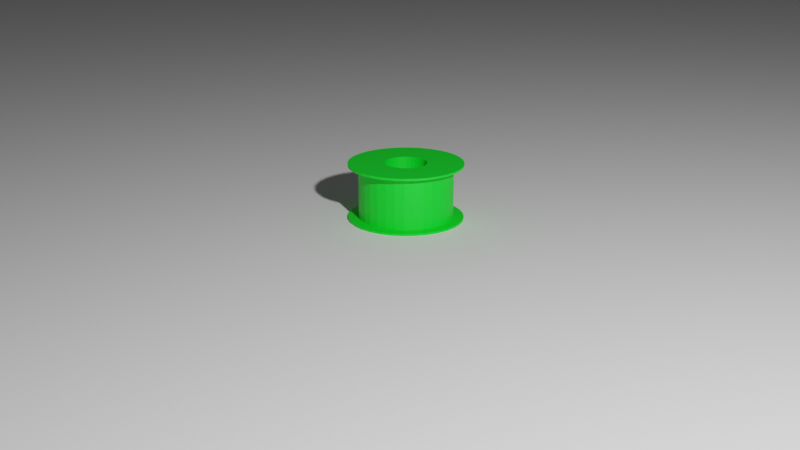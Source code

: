 # Source: selongsong_timah.blend  (saved by Blender 2.92.15; exported with 4.5.12 LTS)
import bpy
from mathutils import Matrix  # noqa: F401  (used for matrix-valued properties, if any)

bpy.ops.wm.read_factory_settings(use_empty=True)
scene = bpy.context.scene
scene.name = 'Scene'

# ---- collections
col_collection = bpy.data.collections.new('Collection'); scene.collection.children.link(col_collection)

# ---- materials (node trees are filled in below, after node groups)
mat_material_001 = bpy.data.materials.new('Material.001')
mat_material_001.use_transparent_shadow = False

# ---- material node trees
mat_material_001.use_nodes = True; mat_material_001.node_tree.nodes.clear()
_N = mat_material_001.node_tree.nodes; _L = mat_material_001.node_tree.links
n0 = _N.new('ShaderNodeBsdfPrincipled'); n0.name = 'Principled BSDF'; n0.location = (10, 300)
n0.distribution = 'GGX'
n0.subsurface_method = 'BURLEY'
n0.inputs[0].default_value = (0.0, 0.8, 0.01954, 1.0)
n0.inputs[3].default_value = 1.45
n0.inputs[27].default_value = (0.0, 0.0, 0.0, 1.0)
n0.inputs[28].default_value = 1.0
n1 = _N.new('ShaderNodeOutputMaterial'); n1.name = 'Material Output'; n1.location = (300, 300)
_L.new(n0.outputs[0], n1.inputs[0])
n1.is_active_output = True

# ---- world
world_world = bpy.data.worlds.new('World'); scene.world = world_world
world_world.use_nodes = True; world_world.node_tree.nodes.clear()
_N = world_world.node_tree.nodes; _L = world_world.node_tree.links
n0 = _N.new('ShaderNodeOutputWorld'); n0.name = 'World Output'; n0.location = (300, 300)
n1 = _N.new('ShaderNodeBackground'); n1.name = 'Background'; n1.location = (10, 300)
n1.inputs[0].default_value = (0.05088, 0.05088, 0.05088, 1.0)
_L.new(n1.outputs[0], n0.inputs[0])
n0.is_active_output = True
world_world.color = (0.05088, 0.05088, 0.05088)
world_world.use_sun_shadow = False
world_world.sun_shadow_jitter_overblur = 0.0

# ---- cameras
cam_camera = bpy.data.cameras.new('Camera')
cam_camera.clip_end = 100.0
cam_camera.ortho_scale = 7.314

# ---- lights
light_light = bpy.data.lights.new('Light', 'POINT')
light_light.transmission_factor = 0.0
light_light.energy = 1000.0
light_light.shadow_soft_size = 0.1
light_light.shadow_maximum_resolution = 0.006
light_light.use_absolute_resolution = True

# ---- meshes
me_cylinder = bpy.data.meshes.new('Cylinder')
me_cylinder.from_pydata([(0.0, 0.8182, -0.9259), (0.3131, -0.7559, -0.9259), (-0.6803, 0.4546, 0.9259), (0.0, 0.8182, 0.9259), (-0.8182, 7.9e-07, -0.9259), (0.1596, -0.8025, -0.9259), (-0.8182, 7.9e-07, 0.9259), (-0.7559, 0.3131, 0.9259), (0.1596, 0.8025, -0.9259), (0.1596, 0.8025, 0.9259), (0.5785, -0.5785, -0.9259), (-0.8025, 0.1596, -0.9259), (-0.8025, 0.1596, 0.9259), (0.7559, 0.3131, -0.9259), (0.3131, 0.7559, -0.9259), (0.3131, 0.7559, 0.9259), (0.8182, 6.177e-08, -0.9259), (-0.7559, 0.3131, -0.9259), (-0.7559, -0.3131, 0.9259), (0.4546, 0.6803, -0.9259), (0.4546, 0.6803, 0.9259), (0.6803, -0.4546, -0.9259), (-0.6803, 0.4546, -0.9259), (0.7559, -0.3131, -0.9259), (0.5785, 0.5785, -0.9259), (0.5785, 0.5785, 0.9259), (-0.4546, -0.6803, 0.9259), (-0.3131, -0.7559, 0.9259), (-0.5785, 0.5785, -0.9259), (-0.5785, 0.5785, 0.9259), (-0.6803, -0.4546, 0.9259), (0.8025, -0.1596, -0.9259), (0.6803, 0.4546, -0.9259), (0.6803, 0.4546, 0.9259), (-0.5785, -0.5785, 0.9259), (0.1596, -0.8025, -0.9259), (-0.4546, 0.6803, 0.9259), (-0.4546, 0.6803, -0.9259), (-2.666e-07, -0.8182, -0.9259), (0.7559, 0.3131, 0.9259), (-0.1596, -0.8025, -0.9259), (-0.3131, -0.7559, -0.9259), (-0.3131, 0.7559, -0.9259), (-0.3131, 0.7559, 0.9259), (0.8025, 0.1596, -0.9259), (0.8025, 0.1596, 0.9259), (-0.4546, -0.6803, -0.9259), (-0.1596, 0.8025, -0.9259), (-0.1596, 0.8025, 0.9259), (0.8182, 6.177e-08, 0.9259), (-0.7559, -0.3131, -0.9259), (-0.8025, -0.1596, 0.9259), (0.8025, -0.1596, 0.9259), (0.5785, -0.5785, 0.9259), (0.6803, -0.4546, 0.9259), (0.7559, -0.3131, 0.9259), (-2.666e-07, -0.8182, 0.9259), (0.1596, -0.8025, 0.9259), (-0.1596, -0.8025, 0.9259), (0.4546, -0.6803, -0.9259), (0.4546, -0.6803, 0.9259), (-0.6803, -0.4546, -0.9259), (-0.5785, -0.5785, -0.9259), (0.3131, -0.7559, 0.9259), (-0.8025, -0.1596, -0.9259), (0.0, 1.0, -1.0), (0.0, 1.0, 1.0), (0.1951, 0.9808, -1.0), (0.1951, 0.9808, 1.0), (0.3827, 0.9239, -1.0), (0.3827, 0.9239, 1.0), (0.5556, 0.8315, -1.0), (0.5556, 0.8315, 1.0), (0.7071, 0.7071, -1.0), (0.7071, 0.7071, 1.0), (0.8315, 0.5556, -1.0), (0.8315, 0.5556, 1.0), (0.9239, 0.3827, -1.0), (0.9239, 0.3827, 1.0), (0.9808, 0.1951, -1.0), (0.9808, 0.1951, 1.0), (1.0, 7.55e-08, -1.0), (1.0, 7.55e-08, 1.0), (0.9808, -0.1951, -1.0), (0.9808, -0.1951, 1.0), (0.9239, -0.3827, -1.0), (0.9239, -0.3827, 1.0), (0.8315, -0.5556, -1.0), (0.8315, -0.5556, 1.0), (0.7071, -0.7071, -1.0), (0.7071, -0.7071, 1.0), (0.5556, -0.8315, -1.0), (0.5556, -0.8315, 1.0), (0.3827, -0.9239, -1.0), (0.3827, -0.9239, 1.0), (0.1951, -0.9808, -1.0), (0.1951, -0.9808, 1.0), (-3.258e-07, -1.0, -1.0), (-3.258e-07, -1.0, 1.0), (-0.1951, -0.9808, -1.0), (-0.1951, -0.9808, 1.0), (-0.3827, -0.9239, -1.0), (-0.3827, -0.9239, 1.0), (-0.5556, -0.8315, -1.0), (-0.5556, -0.8315, 1.0), (-0.7071, -0.7071, -1.0), (-0.7071, -0.7071, 1.0), (-0.8315, -0.5556, -1.0), (-0.8315, -0.5556, 1.0), (-0.9239, -0.3827, -1.0), (-0.9239, -0.3827, 1.0), (-0.9808, -0.1951, -1.0), (-0.9808, -0.1951, 1.0), (-1.0, 9.656e-07, -1.0), (-1.0, 9.656e-07, 1.0), (-0.9808, 0.1951, -1.0), (-0.9808, 0.1951, 1.0), (-0.9239, 0.3827, -1.0), (-0.9239, 0.3827, 1.0), (-0.8315, 0.5556, -1.0), (-0.8315, 0.5556, 1.0), (-0.7071, 0.7071, -1.0), (-0.7071, 0.7071, 1.0), (-0.5556, 0.8315, -1.0), (-0.5556, 0.8315, 1.0), (-0.3827, 0.9239, -1.0), (-0.3827, 0.9239, 1.0), (-0.1951, 0.9808, -1.0), (-0.1951, 0.9808, 1.0), (0.0, 0.3636, -1.0), (0.0, 0.3636, 1.0), (-0.202, -0.3024, -1.0), (-0.202, -0.3024, 1.0), (0.07094, 0.3566, -1.0), (0.07094, 0.3566, 1.0), (-0.2571, -0.2571, -1.0), (-0.2571, -0.2571, 1.0), (0.1392, 0.336, -1.0), (0.1392, 0.336, 1.0), (-0.3024, -0.202, -1.0), (-0.3024, -0.202, 1.0), (0.202, 0.3024, -1.0), (0.202, 0.3024, 1.0), (-0.336, -0.1392, -1.0), (-0.336, -0.1392, 1.0), (0.2571, 0.2571, -1.0), (0.2571, 0.2571, 1.0), (-0.3566, -0.07094, -1.0), (-0.3566, -0.07094, 1.0), (0.3024, 0.202, -1.0), (0.3024, 0.202, 1.0), (-0.3636, 3.511e-07, -1.0), (-0.3636, 3.511e-07, 1.0), (0.336, 0.1392, -1.0), (0.336, 0.1392, 1.0), (-0.3566, 0.07094, -1.0), (-0.3566, 0.07094, 1.0), (0.3566, 0.07094, -1.0), (0.3566, 0.07094, 1.0), (-0.336, 0.1392, -1.0), (-0.336, 0.1392, 1.0), (0.3636, 2.745e-08, -1.0), (0.3636, 2.745e-08, 1.0), (-0.3024, 0.202, -1.0), (-0.3024, 0.202, 1.0), (0.3566, -0.07094, -1.0), (0.3566, -0.07094, 1.0), (-0.2571, 0.2571, -1.0), (-0.2571, 0.2571, 1.0), (0.336, -0.1392, -1.0), (0.336, -0.1392, 1.0), (-0.202, 0.3024, -1.0), (-0.202, 0.3024, 1.0), (0.3024, -0.202, -1.0), (0.3024, -0.202, 1.0), (-0.1392, 0.336, -1.0), (-0.1392, 0.336, 1.0), (0.2571, -0.2571, -1.0), (0.2571, -0.2571, 1.0), (-0.07094, 0.3566, -1.0), (-0.07094, 0.3566, 1.0), (0.202, -0.3024, -1.0), (0.202, -0.3024, 1.0), (0.1392, -0.336, -1.0), (0.1392, -0.336, 1.0), (0.07094, -0.3566, -1.0), (0.07094, -0.3566, 1.0), (-1.185e-07, -0.3636, -1.0), (-1.185e-07, -0.3636, 1.0), (-0.07094, -0.3566, -1.0), (-0.07094, -0.3566, 1.0), (-0.1392, -0.336, -1.0), (-0.1392, -0.336, 1.0), (0.0, 1.0, -0.9259), (-0.3827, -0.9239, 0.9259), (-0.3827, -0.9239, 0.9259), (0.1951, 0.9808, -0.9259), (-0.1951, -0.9808, 0.9259), (0.0, 1.0, 0.9259), (0.1951, 0.9808, 0.9259), (0.3827, 0.9239, -0.9259), (0.1951, -0.9808, 0.9259), (0.7071, 0.7071, -0.9259), (0.3827, -0.9239, 0.9259), (-3.258e-07, -1.0, -0.9259), (-3.258e-07, -1.0, 0.9259), (0.3827, 0.9239, 0.9259), (0.5556, -0.8315, 0.9259), (-0.7071, 0.7071, 0.9259), (0.1951, -0.9808, -0.9259), (-0.1951, -0.9808, -0.9259), (0.8315, -0.5556, 0.9259), (0.5556, 0.8315, -0.9259), (0.5556, 0.8315, 0.9259), (0.9239, -0.3827, 0.9259), (0.9239, 0.3827, -0.9259), (0.7071, -0.7071, 0.9259), (0.7071, 0.7071, 0.9259), (-0.3827, -0.9239, -0.9259), (1.0, 7.55e-08, -0.9259), (0.8315, 0.5556, -0.9259), (0.8315, 0.5556, 0.9259), (0.9808, -0.1951, -0.9259), (-0.7071, -0.7071, -0.9259), (0.9239, -0.3827, -0.9259), (-0.9239, -0.3827, -0.9259), (0.9239, -0.3827, 0.9259), (0.9239, 0.3827, 0.9259), (0.7071, -0.7071, -0.9259), (0.5556, -0.8315, -0.9259), (-0.9808, 0.1951, -0.9259), (0.9808, 0.1951, 0.9259), (0.9808, 0.1951, -0.9259), (0.3827, -0.9239, -0.9259), (-0.9239, 0.3827, -0.9259), (1.0, 7.55e-08, 0.9259), (-0.5556, 0.8315, -0.9259), (0.9808, -0.1951, 0.9259), (-0.1951, 0.9808, -0.9259), (-0.1951, 0.9808, -0.9259), (-0.5556, -0.8315, -0.9259), (-0.5556, -0.8315, 0.9259), (0.8315, -0.5556, -0.9259), (-0.1951, 0.9808, 0.9259), (-0.8315, 0.5556, 0.9259), (-0.7071, -0.7071, 0.9259), (-0.3827, 0.9239, -0.9259), (-1.0, 9.656e-07, 0.9259), (-0.8315, -0.5556, -0.9259), (-0.9808, -0.1951, 0.9259), (-0.8315, -0.5556, 0.9259), (-0.9239, -0.3827, 0.9259), (-0.7071, 0.7071, -0.9259), (-1.0, 9.656e-07, -0.9259), (-0.9808, -0.1951, -0.9259), (0.1951, -0.9808, -0.9259), (-0.9808, 0.1951, 0.9259), (-0.5556, 0.8315, 0.9259), (-0.9239, 0.3827, 0.9259), (-0.8315, 0.5556, -0.9259), (-0.3827, 0.9239, 0.9259)], [], [(130, 129, 133, 134), (137, 138, 134, 133), (141, 142, 138, 137), (145, 146, 142, 141), (146, 145, 149, 150), (150, 149, 153, 154), (154, 153, 157, 158), (158, 157, 161, 162), (162, 161, 165, 166), (166, 165, 169, 170), (170, 169, 173, 174), (174, 173, 177, 178), (178, 177, 181, 182), (182, 181, 183, 184), (184, 183, 185, 186), (186, 185, 187, 188), (188, 187, 189, 190), (190, 189, 191, 192), (191, 131, 132, 192), (132, 131, 135, 136), (139, 140, 136, 135), (143, 144, 140, 139), (147, 148, 144, 143), (151, 152, 148, 147), (155, 156, 152, 151), (159, 160, 156, 155), (160, 159, 163, 164), (167, 168, 164, 163), (171, 172, 168, 167), (175, 176, 172, 171), (179, 180, 176, 175), (180, 179, 129, 130), (90, 88, 86, 170, 174, 178, 182, 184, 186, 188, 190, 192, 102, 100, 98, 96, 94, 92), (86, 84, 82, 80, 78, 76, 74, 72, 70, 68, 66, 128, 126, 124, 122, 120, 118, 116, 114, 112, 110, 108, 106, 104, 102, 192, 132, 136, 140, 144, 148, 152, 156, 160, 164, 168, 172, 176, 180, 130, 134, 138, 142, 146, 150, 154, 158, 162, 166, 170), (127, 65, 67, 69, 71, 73, 75, 77, 79, 81, 83, 85, 87, 89, 91, 93, 95, 185, 183, 181, 177, 173, 169, 165, 161, 157, 153, 149, 145, 141, 137, 133, 129, 179), (185, 95, 97, 99, 101, 103, 105, 107, 109, 111, 113, 115, 117, 119, 121, 123, 125, 127, 179, 175, 171, 167, 163, 159, 155, 151, 147, 143, 139, 135, 131, 191, 189, 187), (8, 0, 3, 9), (8, 9, 15, 14), (14, 15, 20, 19), (24, 19, 20, 25), (32, 24, 25, 33), (13, 32, 33, 39), (13, 39, 45, 44), (16, 44, 45, 49), (31, 16, 49, 52), (23, 31, 52, 55), (21, 23, 55, 54), (10, 21, 54, 53), (53, 60, 59, 10), (1, 59, 60, 63), (5, 1, 63, 57, 35), (38, 35, 57, 56), (40, 38, 56, 58), (41, 40, 58, 27), (27, 26, 46, 41), (26, 34, 62, 46), (30, 61, 62, 34), (18, 50, 61, 30), (64, 50, 18, 51), (6, 4, 64, 51), (11, 4, 6, 12), (7, 17, 11, 12), (2, 22, 17, 7), (28, 22, 2, 29), (37, 28, 29, 36), (42, 37, 36, 43), (47, 42, 43, 48), (3, 0, 47, 48), (205, 197, 195, 194, 27, 58, 56, 57, 63, 60, 53, 54, 55, 214, 211, 216, 207, 203, 201), (237, 226, 214, 55, 52, 49, 45, 39, 33, 25, 20, 15, 9, 3, 48, 43, 36, 29, 2, 7, 12, 6, 51, 18, 30, 34, 26, 27, 194, 241, 245, 250, 251, 249, 247, 256, 258, 244, 208, 257, 260, 243, 198, 199, 206, 213, 217, 221, 227, 231, 235), (220, 202, 212, 200, 196, 193, 239, 238, 47, 0, 8, 14, 19, 24, 32, 13, 44, 16, 31, 23, 21, 10, 59, 1, 5, 209, 233, 229, 228, 242, 224, 222, 219, 232, 215), (252, 259, 234, 230, 253, 254, 225, 248, 223, 240, 218, 210, 204, 255, 209, 5, 35, 38, 40, 41, 46, 62, 61, 50, 64, 4, 11, 17, 22, 28, 37, 42, 47, 238, 246, 236), (66, 68, 199, 198), (67, 65, 193, 196), (68, 70, 206, 199), (69, 67, 196, 200), (70, 72, 213, 206), (71, 69, 200, 212), (72, 74, 217, 213), (73, 71, 212, 202), (217, 74, 76, 221), (220, 75, 73, 202), (221, 76, 78, 227), (215, 77, 75, 220), (227, 78, 80, 231), (232, 79, 77, 215), (231, 80, 82, 235), (219, 81, 79, 232), (235, 82, 84, 237), (222, 83, 81, 219), (237, 84, 86, 226), (224, 85, 83, 222), (226, 86, 88, 211, 214), (242, 87, 85, 224), (211, 88, 90, 216), (228, 89, 87, 242), (216, 90, 92, 207), (229, 91, 89, 228), (207, 92, 94, 203), (233, 93, 91, 229), (203, 94, 96, 201), (255, 95, 93, 233, 209), (201, 96, 98, 205), (204, 97, 95, 255), (205, 98, 100, 197), (210, 99, 97, 204), (197, 100, 102, 195), (218, 101, 99, 210), (195, 102, 104, 241, 194), (240, 103, 101, 218), (241, 104, 106, 245), (223, 105, 103, 240), (245, 106, 108, 250), (107, 105, 223, 248), (108, 110, 251, 250), (225, 109, 107, 248), (110, 112, 249, 251), (111, 109, 225, 254), (112, 114, 247, 249), (113, 111, 254, 253), (114, 116, 256, 247), (115, 113, 253, 230), (116, 118, 258, 256), (117, 115, 230, 234), (118, 120, 244, 258), (119, 117, 234, 259), (120, 122, 208, 244), (121, 119, 259, 252), (122, 124, 257, 208), (123, 121, 252, 236), (124, 126, 260, 257), (246, 125, 123, 236), (126, 128, 243, 260), (127, 125, 246, 238, 239), (128, 66, 198, 243), (65, 127, 239, 193)])
_uv = me_cylinder.uv_layers.new(name='UVMap')
_uv.uv.foreach_set('vector', [1.0, 0.75, 1.0, 0.9614, 0.9688, 0.9614, 0.9688, 0.75, 0.9375, 0.9614, 0.9375, 0.75, 0.9688, 0.75, 0.9687, 0.9614, 0.9062, 0.9614, 0.9062, 0.75, 0.9375, 0.75, 0.9375, 0.9614, 0.875, 0.9614, 0.875, 0.75, 0.9062, 0.75, 0.9062, 0.9614, 0.875, 0.75, 0.875, 0.9614, 0.8438, 0.9614, 0.8438, 0.75, 0.8438, 0.75, 0.8438, 0.9614, 0.8125, 0.9614, 0.8125, 0.75, 0.8125, 0.75, 0.8125, 0.9614, 0.7812, 0.9614, 0.7812, 0.75, 0.7812, 0.75, 0.7812, 0.9614, 0.75, 0.9614, 0.75, 0.75, 0.75, 0.75, 0.75, 0.9614, 0.7188, 0.9614, 0.7188, 0.75, 0.7188, 0.75, 0.7188, 0.9614, 0.6875, 0.9614, 0.6875, 0.75, 0.6875, 0.75, 0.6875, 0.9614, 0.6562, 0.9614, 0.6562, 0.75, 0.6562, 0.75, 0.6562, 0.9614, 0.625, 0.9614, 0.625, 0.75, 0.625, 0.75, 0.625, 0.9614, 0.5938, 0.9614, 0.5938, 0.75, 0.5938, 0.75, 0.5938, 0.9614, 0.5625, 0.9614, 0.5625, 0.75, 0.5625, 0.75, 0.5625, 0.9614, 0.5312, 0.9614, 0.5312, 0.75, 0.5312, 0.75, 0.5312, 0.9614, 0.5, 0.9614, 0.5, 0.75, 0.5, 0.75, 0.5, 0.9614, 0.4688, 0.9614, 0.4688, 0.75, 0.4688, 0.75, 0.4688, 0.9614, 0.4375, 0.9614, 0.4375, 0.75, 0.4375, 0.9614, 0.4062, 0.9614, 0.4062, 0.75, 0.4375, 0.75, 0.4062, 0.75, 0.4062, 0.9614, 0.375, 0.9614, 0.375, 0.75, 0.3438, 0.9614, 0.3438, 0.75, 0.375, 0.75, 0.375, 0.9614, 0.3125, 0.9614, 0.3125, 0.75, 0.3438, 0.75, 0.3438, 0.9614, 0.2812, 0.9614, 0.2812, 0.75, 0.3125, 0.75, 0.3125, 0.9614, 0.25, 0.9614, 0.25, 0.75, 0.2812, 0.75, 0.2812, 0.9614, 0.2188, 0.9614, 0.2188, 0.75, 0.25, 0.75, 0.25, 0.9614, 0.1875, 0.9614, 0.1875, 0.75, 0.2188, 0.75, 0.2188, 0.9614, 0.1875, 0.75, 0.1875, 0.9614, 0.1562, 0.9614, 0.1562, 0.75, 0.125, 0.9614, 0.125, 0.75, 0.1562, 0.75, 0.1562, 0.9614, 0.09375, 0.9614, 0.09375, 0.75, 0.125, 0.75, 0.125, 0.9614, 0.0625, 0.9614, 0.0625, 0.75, 0.09375, 0.75, 0.09375, 0.9614, 0.03125, 0.9614, 0.03125, 0.75, 0.0625, 0.75, 0.0625, 0.9614, 0.03125, 0.75, 0.03125, 0.9614, 0.0, 0.9614, 0.0, 0.75, 0.4197, 0.08029, 0.4496, 0.1167, 0.4717, 0.1582, 0.3306, 0.2166, 0.3226, 0.2015, 0.3117, 0.1883, 0.2985, 0.1774, 0.2834, 0.1694, 0.267, 0.1644, 0.25, 0.1627, 0.233, 0.1644, 0.2166, 0.1694, 0.1582, 0.02827, 0.2032, 0.01461, 0.25, 0.01, 0.2968, 0.01461, 0.3418, 0.02827, 0.3833, 0.05045, 0.4717, 0.1582, 0.4854, 0.2032, 0.49, 0.25, 0.4854, 0.2968, 0.4717, 0.3418, 0.4496, 0.3833, 0.4197, 0.4197, 0.3833, 0.4496, 0.3418, 0.4717, 0.2968, 0.4854, 0.25, 0.49, 0.2032, 0.4854, 0.1582, 0.4717, 0.1167, 0.4496, 0.08029, 0.4197, 0.05045, 0.3833, 0.02827, 0.3418, 0.01461, 0.2968, 0.01, 0.25, 0.01461, 0.2032, 0.02827, 0.1582, 0.05045, 0.1167, 0.08029, 0.08029, 0.1167, 0.05045, 0.1582, 0.02827, 0.2166, 0.1694, 0.2015, 0.1774, 0.1883, 0.1883, 0.1774, 0.2015, 0.1694, 0.2166, 0.1644, 0.233, 0.1627, 0.25, 0.1644, 0.267, 0.1694, 0.2834, 0.1774, 0.2985, 0.1883, 0.3117, 0.2015, 0.3226, 0.2166, 0.3306, 0.233, 0.3356, 0.25, 0.3373, 0.267, 0.3356, 0.2834, 0.3306, 0.2985, 0.3226, 0.3117, 0.3117, 0.3226, 0.2985, 0.3306, 0.2834, 0.3356, 0.267, 0.3373, 0.25, 0.3356, 0.233, 0.3306, 0.2166, 0.7032, 0.4854, 0.75, 0.49, 0.7968, 0.4854, 0.8418, 0.4717, 0.8833, 0.4496, 0.9197, 0.4197, 0.9496, 0.3833, 0.9717, 0.3418, 0.9854, 0.2968, 0.99, 0.25, 0.9854, 0.2032, 0.9717, 0.1582, 0.9496, 0.1167, 0.9197, 0.08029, 0.8833, 0.05045, 0.8418, 0.02827, 0.7968, 0.01461, 0.767, 0.1644, 0.7834, 0.1694, 0.7985, 0.1774, 0.8117, 0.1883, 0.8226, 0.2015, 0.8306, 0.2166, 0.8356, 0.233, 0.8373, 0.25, 0.8356, 0.267, 0.8306, 0.2834, 0.8226, 0.2985, 0.8117, 0.3117, 0.7985, 0.3226, 0.7834, 0.3306, 0.767, 0.3356, 0.75, 0.3373, 0.733, 0.3356, 0.767, 0.1644, 0.7968, 0.01461, 0.75, 0.01, 0.7032, 0.01461, 0.6582, 0.02827, 0.6167, 0.05045, 0.5803, 0.08029, 0.5504, 0.1167, 0.5283, 0.1582, 0.5146, 0.2032, 0.51, 0.25, 0.5146, 0.2968, 0.5283, 0.3418, 0.5504, 0.3833, 0.5803, 0.4197, 0.6167, 0.4496, 0.6582, 0.4717, 0.7032, 0.4854, 0.733, 0.3356, 0.7166, 0.3306, 0.7015, 0.3226, 0.6883, 0.3117, 0.6774, 0.2985, 0.6694, 0.2834, 0.6644, 0.267, 0.6627, 0.25, 0.6644, 0.233, 0.6694, 0.2166, 0.6774, 0.2015, 0.6883, 0.1883, 0.7015, 0.1774, 0.7166, 0.1694, 0.733, 0.1644, 0.75, 0.1627, 0.9688, 0.7856, 1.0, 0.7856, 1.0, 0.8481, 0.9688, 0.8481, 0.9688, 0.7856, 0.9688, 0.8481, 0.9375, 0.8481, 0.9375, 0.7856, 0.9375, 0.7856, 0.9375, 0.8481, 0.9062, 0.8481, 0.9062, 0.7856, 0.875, 0.7856, 0.9062, 0.7856, 0.9062, 0.8481, 0.875, 0.8481, 0.8438, 0.7856, 0.875, 0.7856, 0.875, 0.8481, 0.8438, 0.8481, 0.8125, 0.7856, 0.8438, 0.7856, 0.8438, 0.8481, 0.8125, 0.8481, 0.8125, 0.7856, 0.8125, 0.8481, 0.7813, 0.8481, 0.7812, 0.7856, 0.75, 0.7856, 0.7812, 0.7856, 0.7812, 0.8481, 0.75, 0.8481, 0.7188, 0.7856, 0.75, 0.7856, 0.75, 0.8481, 0.7188, 0.8481, 0.6875, 0.7856, 0.7188, 0.7856, 0.7188, 0.8481, 0.6875, 0.8481, 0.6562, 0.7856, 0.6875, 0.7856, 0.6875, 0.8481, 0.6562, 0.8481, 0.625, 0.7856, 0.6562, 0.7856, 0.6562, 0.8481, 0.625, 0.8481, 0.625, 0.8481, 0.5938, 0.8481, 0.5938, 0.7856, 0.625, 0.7856, 0.5625, 0.7856, 0.5938, 0.7856, 0.5938, 0.8481, 0.5625, 0.8481, 0.5312, 0.7856, 0.5625, 0.7856, 0.5625, 0.8481, 0.5312, 0.8481, 0.5312, 0.7856, 0.5, 0.7856, 0.5312, 0.7856, 0.5312, 0.8481, 0.5, 0.8481, 0.4688, 0.7856, 0.5, 0.7856, 0.5, 0.8481, 0.4688, 0.8481, 0.4375, 0.7856, 0.4688, 0.7856, 0.4688, 0.8481, 0.4375, 0.8481, 0.4375, 0.8481, 0.4062, 0.8481, 0.4062, 0.7856, 0.4375, 0.7856, 0.4062, 0.8481, 0.375, 0.8481, 0.375, 0.7856, 0.4062, 0.7856, 0.3438, 0.8481, 0.3438, 0.7856, 0.375, 0.7856, 0.375, 0.8481, 0.3125, 0.8481, 0.3125, 0.7856, 0.3438, 0.7856, 0.3438, 0.8481, 0.2812, 0.7856, 0.3125, 0.7856, 0.3125, 0.8481, 0.2812, 0.8481, 0.25, 0.8481, 0.25, 0.7856, 0.2812, 0.7856, 0.2812, 0.8481, 0.2188, 0.7856, 0.25, 0.7856, 0.25, 0.8481, 0.2188, 0.8481, 0.1875, 0.8481, 0.1875, 0.7856, 0.2188, 0.7856, 0.2188, 0.8481, 0.1562, 0.8481, 0.1562, 0.7856, 0.1875, 0.7856, 0.1875, 0.8481, 0.125, 0.7856, 0.1562, 0.7856, 0.1562, 0.8481, 0.125, 0.8481, 0.09375, 0.7856, 0.125, 0.7856, 0.125, 0.8481, 0.09375, 0.8481, 0.0625, 0.7856, 0.09375, 0.7856, 0.09375, 0.8481, 0.0625, 0.8481, 0.03125, 0.7856, 0.0625, 0.7856, 0.0625, 0.8481, 0.03125, 0.8481, 0.0, 0.8481, 0.0, 0.7856, 0.03125, 0.7856, 0.03125, 0.8481, 0.25, 0.01, 0.2032, 0.01461, 0.1582, 0.02827, 0.1582, 0.02827, 0.1749, 0.06858, 0.2117, 0.05741, 0.25, 0.05364, 0.2883, 0.05741, 0.3251, 0.06858, 0.3591, 0.08673, 0.3889, 0.1111, 0.4133, 0.1409, 0.4314, 0.1749, 0.4717, 0.1582, 0.4496, 0.1167, 0.4197, 0.08029, 0.3833, 0.05045, 0.3418, 0.02827, 0.2968, 0.01461, 0.4854, 0.2032, 0.4717, 0.1582, 0.4717, 0.1582, 0.4314, 0.1749, 0.4426, 0.2117, 0.4464, 0.25, 0.4426, 0.2883, 0.4314, 0.3251, 0.4133, 0.3591, 0.3889, 0.3889, 0.3591, 0.4133, 0.3251, 0.4314, 0.2883, 0.4426, 0.25, 0.4464, 0.2117, 0.4426, 0.1749, 0.4314, 0.1409, 0.4133, 0.1112, 0.3889, 0.08673, 0.3591, 0.06858, 0.3251, 0.05741, 0.2883, 0.05364, 0.25, 0.05741, 0.2117, 0.06858, 0.1749, 0.08673, 0.1409, 0.1111, 0.1112, 0.1409, 0.08673, 0.1749, 0.06858, 0.1582, 0.02827, 0.1167, 0.05045, 0.08029, 0.08029, 0.05045, 0.1167, 0.02827, 0.1582, 0.01461, 0.2032, 0.01, 0.25, 0.01461, 0.2968, 0.02827, 0.3418, 0.05045, 0.3833, 0.08029, 0.4197, 0.1167, 0.4496, 0.1582, 0.4717, 0.2032, 0.4854, 0.25, 0.49, 0.2968, 0.4854, 0.3418, 0.4717, 0.3833, 0.4496, 0.4197, 0.4197, 0.4496, 0.3833, 0.4717, 0.3418, 0.4854, 0.2968, 0.49, 0.25, 0.9496, 0.3833, 0.9197, 0.4197, 0.8833, 0.4496, 0.8418, 0.4717, 0.7968, 0.4854, 0.75, 0.49, 0.7032, 0.4854, 0.7032, 0.4854, 0.7117, 0.4426, 0.75, 0.4464, 0.7883, 0.4426, 0.8251, 0.4314, 0.8591, 0.4133, 0.8889, 0.3889, 0.9133, 0.3591, 0.9314, 0.3251, 0.9426, 0.2883, 0.9464, 0.25, 0.9426, 0.2117, 0.9314, 0.1749, 0.9133, 0.1409, 0.8889, 0.1111, 0.8591, 0.08673, 0.8251, 0.06858, 0.7883, 0.05741, 0.7968, 0.01461, 0.8418, 0.02827, 0.8833, 0.05045, 0.9197, 0.08029, 0.9496, 0.1167, 0.9717, 0.1582, 0.9854, 0.2032, 0.99, 0.25, 0.9854, 0.2968, 0.9717, 0.3418, 0.5803, 0.4197, 0.5504, 0.3833, 0.5283, 0.3418, 0.5146, 0.2968, 0.51, 0.25, 0.5146, 0.2032, 0.5283, 0.1582, 0.5504, 0.1167, 0.5803, 0.08029, 0.6167, 0.05045, 0.6582, 0.02827, 0.7032, 0.01461, 0.75, 0.01, 0.7968, 0.01461, 0.7968, 0.01461, 0.7883, 0.05741, 0.7883, 0.05741, 0.75, 0.05364, 0.7117, 0.05741, 0.6749, 0.06858, 0.6409, 0.08673, 0.6111, 0.1112, 0.5867, 0.1409, 0.5686, 0.1749, 0.5574, 0.2117, 0.5536, 0.25, 0.5574, 0.2883, 0.5686, 0.3251, 0.5867, 0.3591, 0.6112, 0.3889, 0.6409, 0.4133, 0.6749, 0.4314, 0.7117, 0.4426, 0.7032, 0.4854, 0.6582, 0.4717, 0.6167, 0.4496, 1.0, 1.0, 0.9688, 1.0, 0.9688, 0.9815, 1.0, 0.9815, 0.9688, 0.5, 1.0, 0.5, 1.0, 0.5185, 0.9688, 0.5185, 0.9688, 1.0, 0.9375, 1.0, 0.9375, 0.9815, 0.9688, 0.9815, 0.9375, 0.5, 0.9688, 0.5, 0.9688, 0.5185, 0.9375, 0.5185, 0.9375, 1.0, 0.9062, 1.0, 0.9062, 0.9815, 0.9375, 0.9815, 0.9062, 0.5, 0.9375, 0.5, 0.9375, 0.5185, 0.9062, 0.5185, 0.9062, 1.0, 0.875, 1.0, 0.875, 0.9815, 0.9062, 0.9815, 0.875, 0.5, 0.9062, 0.5, 0.9062, 0.5185, 0.875, 0.5185, 0.875, 0.9815, 0.875, 1.0, 0.8438, 1.0, 0.8438, 0.9815, 0.8438, 0.5185, 0.8438, 0.5, 0.875, 0.5, 0.875, 0.5185, 0.8438, 0.9815, 0.8438, 1.0, 0.8125, 1.0, 0.8125, 0.9815, 0.8125, 0.5185, 0.8125, 0.5, 0.8438, 0.5, 0.8438, 0.5185, 0.8125, 0.9815, 0.8125, 1.0, 0.7812, 1.0, 0.7812, 0.9815, 0.7812, 0.5185, 0.7812, 0.5, 0.8125, 0.5, 0.8125, 0.5185, 0.7812, 0.9815, 0.7812, 1.0, 0.75, 1.0, 0.75, 0.9815, 0.75, 0.5185, 0.75, 0.5, 0.7812, 0.5, 0.7812, 0.5185, 0.75, 0.9815, 0.75, 1.0, 0.7188, 1.0, 0.7188, 0.9815, 0.7188, 0.5185, 0.7188, 0.5, 0.75, 0.5, 0.75, 0.5185, 0.7188, 0.9815, 0.7188, 1.0, 0.6875, 1.0, 0.6875, 0.9815, 0.6875, 0.5185, 0.6875, 0.5, 0.7188, 0.5, 0.7188, 0.5185, 0.6875, 0.9815, 0.6875, 1.0, 0.6562, 1.0, 0.6562, 0.9815, 0.6875, 0.9815, 0.6562, 0.5185, 0.6562, 0.5, 0.6875, 0.5, 0.6875, 0.5185, 0.6562, 0.9815, 0.6562, 1.0, 0.625, 1.0, 0.625, 0.9815, 0.625, 0.5185, 0.625, 0.5, 0.6562, 0.5, 0.6562, 0.5185, 0.625, 0.9815, 0.625, 1.0, 0.5938, 1.0, 0.5938, 0.9815, 0.5938, 0.5185, 0.5938, 0.5, 0.625, 0.5, 0.625, 0.5185, 0.5938, 0.9815, 0.5938, 1.0, 0.5625, 1.0, 0.5625, 0.9815, 0.5625, 0.5185, 0.5625, 0.5, 0.5938, 0.5, 0.5938, 0.5185, 0.5625, 0.9815, 0.5625, 1.0, 0.5312, 1.0, 0.5312, 0.9815, 0.5312, 0.5185, 0.5312, 0.5, 0.5625, 0.5, 0.5625, 0.5185, 0.5312, 0.5185, 0.5312, 0.9815, 0.5312, 1.0, 0.5, 1.0, 0.5, 0.9815, 0.5, 0.5185, 0.5, 0.5, 0.5312, 0.5, 0.5312, 0.5185, 0.5, 0.9815, 0.5, 1.0, 0.4688, 1.0, 0.4688, 0.9815, 0.4688, 0.5185, 0.4688, 0.5, 0.5, 0.5, 0.5, 0.5185, 0.4688, 0.9815, 0.4688, 1.0, 0.4375, 1.0, 0.4375, 0.9815, 0.4375, 0.5185, 0.4375, 0.5, 0.4688, 0.5, 0.4688, 0.5185, 0.4375, 0.9815, 0.4375, 1.0, 0.4062, 1.0, 0.4062, 0.9815, 0.4375, 0.9815, 0.4062, 0.5185, 0.4062, 0.5, 0.4375, 0.5, 0.4375, 0.5185, 0.4062, 0.9815, 0.4062, 1.0, 0.375, 1.0, 0.375, 0.9815, 0.375, 0.5185, 0.375, 0.5, 0.4062, 0.5, 0.4062, 0.5185, 0.375, 0.9815, 0.375, 1.0, 0.3438, 1.0, 0.3438, 0.9815, 0.3438, 0.5, 0.375, 0.5, 0.375, 0.5185, 0.3438, 0.5185, 0.3438, 1.0, 0.3125, 1.0, 0.3125, 0.9815, 0.3438, 0.9815, 0.3125, 0.5185, 0.3125, 0.5, 0.3438, 0.5, 0.3438, 0.5185, 0.3125, 1.0, 0.2812, 1.0, 0.2812, 0.9815, 0.3125, 0.9815, 0.2812, 0.5, 0.3125, 0.5, 0.3125, 0.5185, 0.2812, 0.5185, 0.2812, 1.0, 0.25, 1.0, 0.25, 0.9815, 0.2812, 0.9815, 0.25, 0.5, 0.2812, 0.5, 0.2812, 0.5185, 0.25, 0.5185, 0.25, 1.0, 0.2188, 1.0, 0.2188, 0.9815, 0.25, 0.9815, 0.2188, 0.5, 0.25, 0.5, 0.25, 0.5185, 0.2188, 0.5185, 0.2188, 1.0, 0.1875, 1.0, 0.1875, 0.9815, 0.2188, 0.9815, 0.1875, 0.5, 0.2188, 0.5, 0.2188, 0.5185, 0.1875, 0.5185, 0.1875, 1.0, 0.1562, 1.0, 0.1562, 0.9815, 0.1875, 0.9815, 0.1562, 0.5, 0.1875, 0.5, 0.1875, 0.5185, 0.1562, 0.5185, 0.1562, 1.0, 0.125, 1.0, 0.125, 0.9815, 0.1562, 0.9815, 0.125, 0.5, 0.1562, 0.5, 0.1562, 0.5185, 0.125, 0.5185, 0.125, 1.0, 0.09375, 1.0, 0.09375, 0.9815, 0.125, 0.9815, 0.09375, 0.5, 0.125, 0.5, 0.125, 0.5185, 0.09375, 0.5185, 0.09375, 1.0, 0.0625, 1.0, 0.0625, 0.9815, 0.09375, 0.9815, 0.0625, 0.5185, 0.0625, 0.5, 0.09375, 0.5, 0.09375, 0.5185, 0.0625, 1.0, 0.03125, 1.0, 0.03125, 0.9815, 0.0625, 0.9815, 0.03125, 0.5, 0.0625, 0.5, 0.0625, 0.5185, 0.03125, 0.5185, 0.03125, 0.5185, 0.03125, 1.0, 0.0, 1.0, 0.0, 0.9815, 0.03125, 0.9815, 0.0, 0.5, 0.03125, 0.5, 0.03125, 0.5185, 0.0, 0.5185])
me_cylinder.materials.append(mat_material_001)
me_cylinder.use_remesh_fix_poles = True
me_cylinder.use_remesh_preserve_attributes = False
me_cylinder.use_mirror_vertex_groups = False
me_cylinder.update()
me_plane = bpy.data.meshes.new('Plane')
me_plane.from_pydata([(-10.0, -10.0, 0.0), (10.0, -10.0, 0.0), (-10.0, 10.0, 0.0), (10.0, 10.0, 0.0)], [], [(0, 1, 3, 2)])
_uv = me_plane.uv_layers.new(name='UVMap')
_uv.uv.foreach_set('vector', [0.0, 0.0, 1.0, 0.0, 1.0, 1.0, 0.0, 1.0])
me_plane.use_remesh_fix_poles = True
me_plane.use_remesh_preserve_attributes = False
me_plane.use_mirror_vertex_groups = False
me_plane.update()

# ---- objects
ob_light = bpy.data.objects.new('Light', light_light)
ob_camera = bpy.data.objects.new('Camera', cam_camera)
ob_cylinder = bpy.data.objects.new('Cylinder', me_cylinder)
ob_plane = bpy.data.objects.new('Plane', me_plane)

# ---- transforms, parenting, visibility, modifiers, constraints
ob_light.location = (4.619, -1.076, 2.71)
ob_light.rotation_euler = (0.6503, 0.05522, 1.866)
ob_light.lock_rotations_4d = False
ob_light.empty_display_type = 'ARROWS'
ob_light.color = (0.0, 0.0, 0.0, 0.0)
ob_light.lineart.crease_threshold = 0.0
ob_camera.location = (4.255, -2.664, 1.673)
ob_camera.rotation_euler = (1.242, 3.706e-07, 1.017)
ob_camera.lock_rotations_4d = False
ob_camera.empty_display_type = 'ARROWS'
ob_camera.color = (0.0, 0.0, 0.0, 0.0)
ob_camera.display_type = 'WIRE'
ob_camera.lineart.crease_threshold = 0.0
ob_cylinder.location = (0.0, 0.0, 0.135)
ob_cylinder.scale = (0.275, 0.275, 0.135)
ob_cylinder.lineart.crease_threshold = 0.0
ob_plane.location = (0.0, 0.0, 0.0)
ob_plane.lineart.crease_threshold = 0.0

# ---- collection membership
col_collection.objects.link(ob_light)
col_collection.objects.link(ob_camera)
col_collection.objects.link(ob_cylinder)
col_collection.objects.link(ob_plane)

# ---- scene / render settings (as saved in the file)
scene.camera = ob_camera
scene.frame_start = 1; scene.frame_end = 250; scene.frame_set(1)
scene.render.engine = 'BLENDER_EEVEE_NEXT'
scene.cycles.use_denoising = False
scene.cycles.samples = 128
scene.cycles.sampling_pattern = 'TABULATED_SOBOL'
scene.cycles.use_adaptive_sampling = False
scene.cycles.use_light_tree = False
scene.view_settings.view_transform = 'Filmic'
scene.unit_settings.scale_length = 0.1
bpy.context.view_layer.update()
